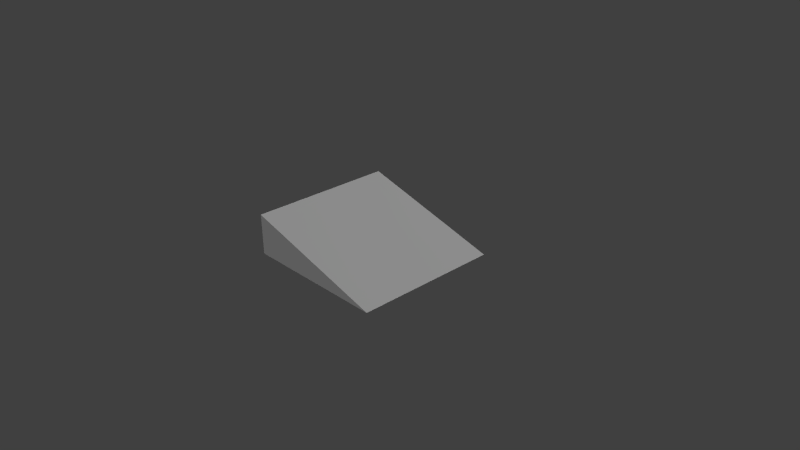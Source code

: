 # Source: rampe.blend  (saved by Blender 2.66.0; exported with 4.5.12 LTS)
import bpy
from mathutils import Matrix  # noqa: F401  (used for matrix-valued properties, if any)

bpy.ops.wm.read_factory_settings(use_empty=True)
scene = bpy.context.scene
scene.name = 'Scene'

# ---- collections
col_collection_1 = bpy.data.collections.new('Collection 1'); scene.collection.children.link(col_collection_1)

# ---- materials (node trees are filled in below, after node groups)
mat_material = bpy.data.materials.new('Material')
mat_material.alpha_threshold = 0.0
mat_material.use_transparent_shadow = False
mat_material.roughness = 0.5
mat_material.line_color = (0.0, 0.0, 0.0, 1.0)

# ---- material node trees

# ---- world
world_world = bpy.data.worlds.new('World'); scene.world = world_world
world_world.color = (0.05088, 0.05088, 0.05088)
world_world.use_sun_shadow = False
world_world.sun_shadow_jitter_overblur = 0.0
world_world.cycles.sampling_method = 'MANUAL'
world_world.cycles.sample_map_resolution = 256

# ---- cameras
cam_camera = bpy.data.cameras.new('Camera')
cam_camera.clip_end = 100.0
cam_camera.lens = 35.0
cam_camera.sensor_width = 32.0
cam_camera.sensor_height = 18.0
cam_camera.ortho_scale = 7.314
cam_camera.dof.focus_distance = 0.0
cam_camera.dof.aperture_fstop = 128.0

# ---- lights
light_sun = bpy.data.lights.new('Sun', 'SUN')
light_sun.transmission_factor = 0.0
light_sun.angle = 0.1993
light_sun.energy = 1.0
light_sun.shadow_buffer_clip_start = 0.5
light_sun.shadow_soft_size = 0.1
light_sun.shadow_cascade_max_distance = 1000.0
light_sun.cycles.use_multiple_importance_sampling = False
light_lamp = bpy.data.lights.new('Lamp', 'POINT')
light_lamp.transmission_factor = 0.0
light_lamp.cutoff_distance = 30.0
light_lamp.energy = 100.0
light_lamp.shadow_buffer_clip_start = 1.001
light_lamp.shadow_soft_size = 0.1
light_lamp.shadow_maximum_resolution = 0.006
light_lamp.use_absolute_resolution = True
light_lamp.cycles.use_multiple_importance_sampling = False

# ---- meshes
me_cube = bpy.data.meshes.new('Cube')
me_cube.from_pydata([(1.0, 1.0, -1.0), (1.0, -1.0, -1.0), (-1.0, -1.0, -1.0), (-1.0, 1.0, -1.0), (-1.0, -1.0, -0.443), (-1.0, 1.0, -0.443)], [], [(0, 1, 2, 3), (0, 5, 4, 1), (1, 4, 2), (2, 4, 5, 3), (5, 0, 3)])
_uv = me_cube.uv_layers.new(name='UVMap')
_uv.uv.foreach_set('vector', [0.5, 0.001529, 0.9985, 0.0, 1.0, 0.4984, 0.5016, 0.5, 0.001587, 0.5189, 0.0, 0.001529, 0.4984, 0.0, 0.5, 0.5174, 0.6412, 0.9979, 0.6404, 0.5, 0.7752, 0.5001, 0.6404, 0.9984, 0.5016, 0.9988, 0.5, 0.5004, 0.6388, 0.5, 0.7773, 0.9854, 0.775, 0.5, 0.9767, 0.9836])
me_cube.materials.append(mat_material)
me_cube.use_remesh_preserve_volume = False
me_cube.use_remesh_preserve_attributes = False
me_cube.use_mirror_vertex_groups = False
me_cube.update()

# ---- objects
ob_sun = bpy.data.objects.new('Sun', light_sun)
ob_cube = bpy.data.objects.new('Cube', me_cube)
ob_lamp = bpy.data.objects.new('Lamp', light_lamp)
ob_camera = bpy.data.objects.new('Camera', cam_camera)

# ---- transforms, parenting, visibility, modifiers, constraints
ob_sun.location = (-10.38, -1.066, -0.4107)
ob_sun.rotation_euler = (0.4172, -0.05338, -0.7351)
ob_sun.lineart.crease_threshold = 0.0
ob_cube.location = (0.0, 0.0, 1.0)
ob_cube.lock_rotations_4d = False
ob_cube.empty_display_type = 'ARROWS'
ob_cube.lineart.crease_threshold = 0.0
ob_lamp.location = (4.076, 6.695, 5.904)
ob_lamp.rotation_euler = (0.6503, 0.05522, 1.866)
ob_lamp.lock_rotations_4d = False
ob_lamp.empty_display_type = 'ARROWS'
ob_lamp.color = (0.0, 0.0, 0.0, 0.0)
ob_lamp.lineart.crease_threshold = 0.0
ob_camera.location = (7.481, -6.508, 5.344)
ob_camera.rotation_euler = (1.109, 0.01082, 0.8149)
ob_camera.lock_rotations_4d = False
ob_camera.empty_display_type = 'ARROWS'
ob_camera.color = (0.0, 0.0, 0.0, 0.0)
ob_camera.display_type = 'WIRE'
ob_camera.lineart.crease_threshold = 0.0

# ---- collection membership
col_collection_1.objects.link(ob_sun)
col_collection_1.objects.link(ob_cube)
col_collection_1.objects.link(ob_lamp)
col_collection_1.objects.link(ob_camera)

# ---- scene / render settings (as saved in the file)
scene.camera = ob_camera
scene.frame_start = 1; scene.frame_end = 250; scene.frame_set(1)
scene.render.engine = 'BLENDER_EEVEE_NEXT'
scene.render.image_settings.color_mode = 'RGB'
scene.render.image_settings.compression = 90
scene.render.resolution_percentage = 50
scene.render.dither_intensity = 0.0
scene.render.bake_margin = 2
scene.cycles.use_denoising = False
scene.cycles.samples = 10
scene.cycles.sampling_pattern = 'TABULATED_SOBOL'
scene.cycles.light_sampling_threshold = 0.0
scene.cycles.use_adaptive_sampling = False
scene.cycles.use_light_tree = False
scene.cycles.blur_glossy = 0.0
scene.cycles.volume_bounces = 1
scene.cycles.pixel_filter_type = 'GAUSSIAN'
scene.cycles.sample_clamp_indirect = 0.0
scene.view_settings.view_transform = 'Standard'
bpy.context.view_layer.update()
